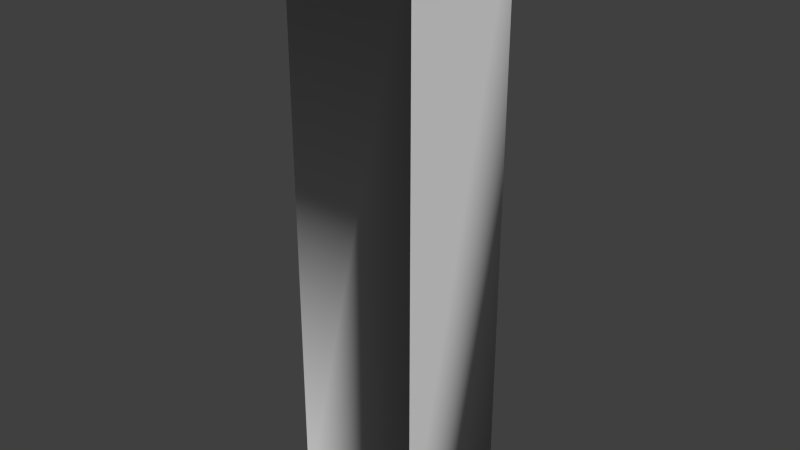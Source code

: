 # Source: torch_on_floor_node.blend  (saved by Blender 2.76.0; exported with 4.5.12 LTS)
import bpy
from mathutils import Matrix  # noqa: F401  (used for matrix-valued properties, if any)

bpy.ops.wm.read_factory_settings(use_empty=True)
scene = bpy.context.scene
scene.name = 'Scene'

# ---- collections
col_collection_1 = bpy.data.collections.new('Collection 1'); scene.collection.children.link(col_collection_1)

# ---- materials (node trees are filled in below, after node groups)
mat_material_001 = bpy.data.materials.new('Material.001')
mat_material_001.alpha_threshold = 0.0
mat_material_001.use_transparent_shadow = False
mat_material_001.roughness = 0.5

# ---- material node trees

# ---- world
world_world = bpy.data.worlds.new('World'); scene.world = world_world
world_world.color = (0.05088, 0.05088, 0.05088)
world_world.use_sun_shadow = False
world_world.sun_shadow_jitter_overblur = 0.0
world_world.cycles.sampling_method = 'MANUAL'
world_world.cycles.sample_map_resolution = 256

# ---- meshes
me_cube_cube_001_cube_cube_001_material_001 = bpy.data.meshes.new('Cube_Cube.001_Cube_Cube.001_Material.001')
me_cube_cube_001_cube_cube_001_material_001.from_pydata([(0.0625, 0.0625, 0.0625), (0.0625, 0.0625, -0.0625), (-0.0625, 0.0625, -0.0625), (-0.0625, 0.0625, 0.0625), (-0.0625, -0.5, 0.0625), (0.0625, -0.5, 0.0625), (0.0625, -0.5, -0.0625), (-0.0625, -0.5, -0.0625)], [], [(0, 1, 2, 3), (4, 5, 6, 7), (0, 5, 4, 3), (1, 0, 5, 6), (2, 1, 6, 7), (3, 4, 7, 2)])
me_cube_cube_001_cube_cube_001_material_001.polygons.foreach_set('use_smooth', [True] * 6)
_k = set([(0, 1), (1, 2), (1, 6), (3, 4), (4, 5), (4, 7)])
me_cube_cube_001_cube_cube_001_material_001.attributes.new('sharp_edge', 'BOOLEAN', 'EDGE').data.foreach_set('value', [ (min(e.vertices), max(e.vertices)) in _k for e in me_cube_cube_001_cube_cube_001_material_001.edges])
_uv = me_cube_cube_001_cube_cube_001_material_001.uv_layers.new(name='UVMap')
_uv.uv.foreach_set('vector', [0.5625, 0.5, 0.5625, 0.625, 0.4375, 0.625, 0.4375, 0.5, 0.4375, 0.0, 0.5625, 0.0, 0.5625, 0.125, 0.4375, 0.125, 0.5625, 0.625, 0.5625, 0.0, 0.4375, 0.0, 0.4375, 0.625, 0.4375, 0.625, 0.5625, 0.625, 0.5625, 0.0, 0.4375, 0.0, 0.5625, 0.625, 0.4375, 0.625, 0.4375, 0.0, 0.5625, 0.0, 0.4375, 0.625, 0.4375, 0.0, 0.5625, 0.0, 0.5625, 0.625])
me_cube_cube_001_cube_cube_001_material_001.materials.append(mat_material_001)
me_cube_cube_001_cube_cube_001_material_001.use_remesh_preserve_volume = False
me_cube_cube_001_cube_cube_001_material_001.use_remesh_preserve_attributes = False
me_cube_cube_001_cube_cube_001_material_001.use_mirror_vertex_groups = False
me_cube_cube_001_cube_cube_001_material_001.update()
me_cube_cube_001_cube_cube_001_material_001.normals_split_custom_set([tuple(v) for v in zip(*[iter([0.0, 1.0, 0.0, 0.0, 1.0, 0.0, 0.0, 1.0, 0.0, 0.0, 1.0, 0.0, 0.0, 1.0, 0.0, 0.0, 1.0, 0.0, 0.0, 1.0, 0.0, 0.0, 1.0, 0.0, 0.0, 0.0, -1.0, 0.0, 0.0, -1.0, 0.0, 0.0, -1.0, 0.0, 0.0, -1.0, 1.0, 0.0, 0.0, 1.0, 0.0, 0.0, 1.0, 0.0, 0.0, 1.0, 0.0, 0.0, 0.0, 0.0, -1.0, 0.0, 0.0, -1.0, 0.0, 0.0, -1.0, 0.0, 0.0, -1.0, 1.0, 0.0, 0.0, 1.0, 0.0, 0.0, 1.0, 0.0, 0.0, 1.0, 0.0, 0.0])] * 3)])

# ---- objects
ob_torch = bpy.data.objects.new('torch', me_cube_cube_001_cube_cube_001_material_001)

# ---- transforms, parenting, visibility, modifiers, constraints
ob_torch.location = (0.0, 0.0, 0.0)
ob_torch.rotation_euler = (1.571, -0.0, 0.0)
ob_torch.lineart.crease_threshold = 0.0

# ---- collection membership
col_collection_1.objects.link(ob_torch)

# ---- scene / render settings (as saved in the file)
scene.frame_start = 1; scene.frame_end = 250; scene.frame_set(0)
scene.render.engine = 'BLENDER_EEVEE_NEXT'
scene.render.resolution_percentage = 50
scene.render.dither_intensity = 0.0
scene.render.film_transparent = True
scene.cycles.use_denoising = False
scene.cycles.samples = 10
scene.cycles.sampling_pattern = 'TABULATED_SOBOL'
scene.cycles.light_sampling_threshold = 0.0
scene.cycles.use_adaptive_sampling = False
scene.cycles.use_light_tree = False
scene.cycles.blur_glossy = 0.0
scene.cycles.pixel_filter_type = 'GAUSSIAN'
scene.cycles.sample_clamp_indirect = 0.0
scene.view_settings.view_transform = 'Standard'
bpy.context.view_layer.update()

# ---- added for rendering (the .blend has no active camera and no usable light): camera, sun
cam_auto = bpy.data.cameras.new('AutoCamera')
cam_auto.lens = 50.0
cam_auto.sensor_width = 36.0
cam_auto.clip_end = 1000.0
ob_auto_camera = bpy.data.objects.new('AutoCamera', cam_auto)
scene.collection.objects.link(ob_auto_camera)
ob_auto_camera.location = (0.545534, -0.654641, 0.217678)
ob_auto_camera.rotation_euler = (1.09748, -7.21219e-08, 0.694738)
scene.camera = ob_auto_camera
light_auto_sun = bpy.data.lights.new('AutoSun', 'SUN')
light_auto_sun.energy = 3.0
light_auto_sun.angle = 0.0523599
ob_auto_sun = bpy.data.objects.new('AutoSun', light_auto_sun)
scene.collection.objects.link(ob_auto_sun)
ob_auto_sun.rotation_euler = (0.872665, 0.174533, 0.523599)
bpy.context.view_layer.update()
